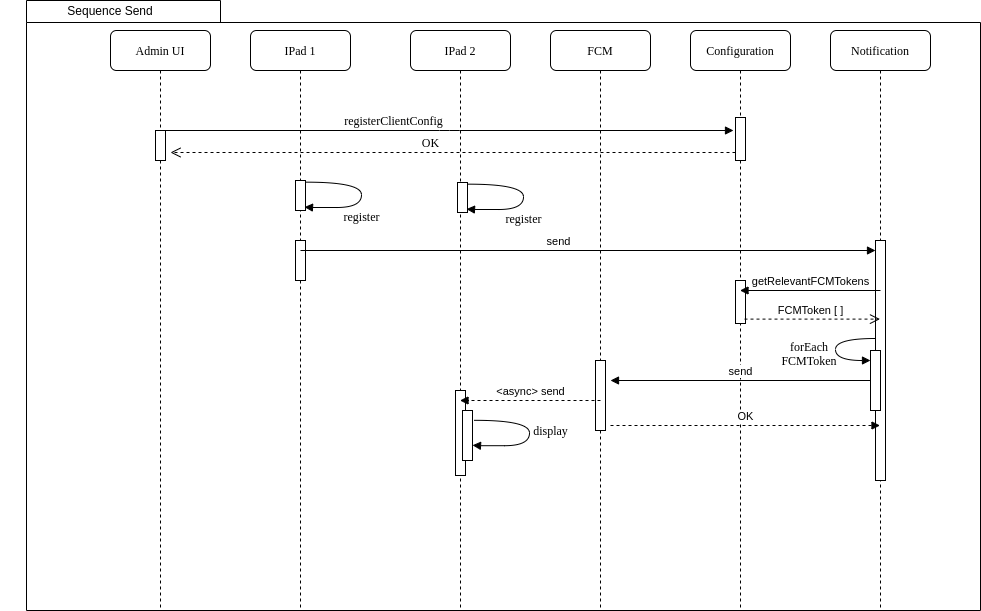

The diagram above was exported from draw.io. Its source (the exported page's mxGraphModel, read from the mxfile embedded in the PNG):
<mxGraphModel dx="2464" dy="725" grid="1" gridSize="10" guides="1" tooltips="1" connect="1" arrows="1" fold="1" page="1" pageScale="1" pageWidth="1100" pageHeight="850" background="none" math="0" shadow="0">
  <root>
    <mxCell id="0" />
    <mxCell id="1" parent="0" />
    <mxCell id="iJ4x3k9yB6wKQk5kytlx-1" value="" style="shape=folder;fontStyle=1;spacingTop=10;tabWidth=194;tabHeight=22;tabPosition=left;html=1;rounded=0;shadow=0;comic=0;labelBackgroundColor=none;strokeWidth=1;fillColor=none;fontFamily=Verdana;fontSize=10;align=center;" vertex="1" parent="1">
      <mxGeometry x="16" y="50" width="954" height="610" as="geometry" />
    </mxCell>
    <mxCell id="7baba1c4bc27f4b0-2" value="IPad 1" style="shape=umlLifeline;perimeter=lifelinePerimeter;whiteSpace=wrap;html=1;container=1;collapsible=0;recursiveResize=0;outlineConnect=0;rounded=1;shadow=0;comic=0;labelBackgroundColor=none;strokeWidth=1;fontFamily=Verdana;fontSize=12;align=center;" parent="1" vertex="1">
      <mxGeometry x="240" y="80" width="100" height="580" as="geometry" />
    </mxCell>
    <mxCell id="zDs0RLyhE4NNwDuETuvq-1" value="" style="html=1;points=[];perimeter=orthogonalPerimeter;rounded=0;shadow=0;comic=0;labelBackgroundColor=none;strokeWidth=1;fontFamily=Verdana;fontSize=12;align=center;" parent="7baba1c4bc27f4b0-2" vertex="1">
      <mxGeometry x="45" y="150" width="10" height="30" as="geometry" />
    </mxCell>
    <mxCell id="7baba1c4bc27f4b0-19" value="" style="html=1;points=[];perimeter=orthogonalPerimeter;rounded=0;shadow=0;comic=0;labelBackgroundColor=none;strokeWidth=1;fontFamily=Verdana;fontSize=12;align=center;" parent="7baba1c4bc27f4b0-2" vertex="1">
      <mxGeometry x="45" y="210" width="10" height="40" as="geometry" />
    </mxCell>
    <mxCell id="zDs0RLyhE4NNwDuETuvq-6" value="send" style="html=1;verticalAlign=bottom;endArrow=block;" parent="7baba1c4bc27f4b0-2" target="zDs0RLyhE4NNwDuETuvq-5" edge="1">
      <mxGeometry x="-0.1027" width="80" relative="1" as="geometry">
        <mxPoint x="50" y="220" as="sourcePoint" />
        <mxPoint x="620" y="220" as="targetPoint" />
        <mxPoint as="offset" />
      </mxGeometry>
    </mxCell>
    <mxCell id="7baba1c4bc27f4b0-3" value="IPad 2" style="shape=umlLifeline;perimeter=lifelinePerimeter;whiteSpace=wrap;html=1;container=1;collapsible=0;recursiveResize=0;outlineConnect=0;rounded=1;shadow=0;comic=0;labelBackgroundColor=none;strokeWidth=1;fontFamily=Verdana;fontSize=12;align=center;" parent="1" vertex="1">
      <mxGeometry x="400" y="80" width="100" height="580" as="geometry" />
    </mxCell>
    <mxCell id="zDs0RLyhE4NNwDuETuvq-3" value="" style="html=1;points=[];perimeter=orthogonalPerimeter;rounded=0;shadow=0;comic=0;labelBackgroundColor=none;strokeWidth=1;fontFamily=Verdana;fontSize=12;align=center;" parent="7baba1c4bc27f4b0-3" vertex="1">
      <mxGeometry x="47" y="152" width="10" height="30" as="geometry" />
    </mxCell>
    <mxCell id="zDs0RLyhE4NNwDuETuvq-4" value="register" style="html=1;verticalAlign=bottom;endArrow=block;labelBackgroundColor=none;fontFamily=Verdana;fontSize=12;elbow=vertical;edgeStyle=orthogonalEdgeStyle;curved=1;entryX=0.9;entryY=0.887;entryPerimeter=0;exitX=1.038;exitY=0.345;exitPerimeter=0;entryDx=0;entryDy=0;" parent="7baba1c4bc27f4b0-3" edge="1">
      <mxGeometry x="0.1638" y="19" relative="1" as="geometry">
        <mxPoint x="58.00333333333356" y="153.67000000000007" as="sourcePoint" />
        <mxPoint x="56" y="178.61" as="targetPoint" />
        <Array as="points">
          <mxPoint x="113" y="154" />
          <mxPoint x="113" y="179" />
          <mxPoint x="63" y="179" />
        </Array>
        <mxPoint as="offset" />
      </mxGeometry>
    </mxCell>
    <mxCell id="7baba1c4bc27f4b0-4" value="FCM" style="shape=umlLifeline;perimeter=lifelinePerimeter;whiteSpace=wrap;html=1;container=1;collapsible=0;recursiveResize=0;outlineConnect=0;rounded=1;shadow=0;comic=0;labelBackgroundColor=none;strokeWidth=1;fontFamily=Verdana;fontSize=12;align=center;" parent="1" vertex="1">
      <mxGeometry x="540" y="80" width="100" height="580" as="geometry" />
    </mxCell>
    <mxCell id="zDs0RLyhE4NNwDuETuvq-13" value="" style="html=1;points=[];perimeter=orthogonalPerimeter;rounded=0;shadow=0;comic=0;labelBackgroundColor=none;strokeWidth=1;fontFamily=Verdana;fontSize=12;align=center;" parent="7baba1c4bc27f4b0-4" vertex="1">
      <mxGeometry x="45" y="330" width="10" height="70" as="geometry" />
    </mxCell>
    <mxCell id="7baba1c4bc27f4b0-5" value="Configuration" style="shape=umlLifeline;perimeter=lifelinePerimeter;whiteSpace=wrap;html=1;container=1;collapsible=0;recursiveResize=0;outlineConnect=0;rounded=1;shadow=0;comic=0;labelBackgroundColor=none;strokeWidth=1;fontFamily=Verdana;fontSize=12;align=center;" parent="1" vertex="1">
      <mxGeometry x="680" y="80" width="100" height="580" as="geometry" />
    </mxCell>
    <mxCell id="zDs0RLyhE4NNwDuETuvq-7" value="" style="html=1;points=[];perimeter=orthogonalPerimeter;rounded=0;shadow=0;comic=0;labelBackgroundColor=none;strokeWidth=1;fontFamily=Verdana;fontSize=12;align=center;" parent="7baba1c4bc27f4b0-5" vertex="1">
      <mxGeometry x="45" y="250" width="10" height="43" as="geometry" />
    </mxCell>
    <mxCell id="7baba1c4bc27f4b0-6" value="Notification" style="shape=umlLifeline;perimeter=lifelinePerimeter;whiteSpace=wrap;html=1;container=1;collapsible=0;recursiveResize=0;outlineConnect=0;rounded=1;shadow=0;comic=0;labelBackgroundColor=none;strokeWidth=1;fontFamily=Verdana;fontSize=12;align=center;" parent="1" vertex="1">
      <mxGeometry x="820" y="80" width="100" height="580" as="geometry" />
    </mxCell>
    <mxCell id="7baba1c4bc27f4b0-8" value="Admin UI" style="shape=umlLifeline;perimeter=lifelinePerimeter;whiteSpace=wrap;html=1;container=1;collapsible=0;recursiveResize=0;outlineConnect=0;rounded=1;shadow=0;comic=0;labelBackgroundColor=none;strokeWidth=1;fontFamily=Verdana;fontSize=12;align=center;" parent="1" vertex="1">
      <mxGeometry x="100" y="80" width="100" height="580" as="geometry" />
    </mxCell>
    <mxCell id="7baba1c4bc27f4b0-9" value="" style="html=1;points=[];perimeter=orthogonalPerimeter;rounded=0;shadow=0;comic=0;labelBackgroundColor=none;strokeWidth=1;fontFamily=Verdana;fontSize=12;align=center;" parent="7baba1c4bc27f4b0-8" vertex="1">
      <mxGeometry x="45" y="100" width="10" height="30" as="geometry" />
    </mxCell>
    <mxCell id="7baba1c4bc27f4b0-21" value="OK" style="html=1;verticalAlign=bottom;endArrow=open;dashed=1;endSize=8;labelBackgroundColor=none;fontFamily=Verdana;fontSize=12;edgeStyle=elbowEdgeStyle;elbow=vertical;" parent="1" edge="1">
      <mxGeometry x="0.0796" relative="1" as="geometry">
        <mxPoint x="160" y="202" as="targetPoint" />
        <Array as="points">
          <mxPoint x="670" y="202" />
          <mxPoint x="700" y="202" />
        </Array>
        <mxPoint x="725" y="202" as="sourcePoint" />
        <mxPoint as="offset" />
      </mxGeometry>
    </mxCell>
    <mxCell id="7baba1c4bc27f4b0-10" value="" style="html=1;points=[];perimeter=orthogonalPerimeter;rounded=0;shadow=0;comic=0;labelBackgroundColor=none;strokeWidth=1;fontFamily=Verdana;fontSize=12;align=center;" parent="1" vertex="1">
      <mxGeometry x="725" y="167" width="10" height="43" as="geometry" />
    </mxCell>
    <mxCell id="7baba1c4bc27f4b0-11" value="registerClientConfig" style="html=1;verticalAlign=bottom;endArrow=block;labelBackgroundColor=none;fontFamily=Verdana;fontSize=12;edgeStyle=elbowEdgeStyle;elbow=vertical;" parent="1" source="7baba1c4bc27f4b0-9" edge="1">
      <mxGeometry x="-0.1976" relative="1" as="geometry">
        <mxPoint x="220" y="190" as="sourcePoint" />
        <mxPoint x="723" y="180" as="targetPoint" />
        <mxPoint as="offset" />
      </mxGeometry>
    </mxCell>
    <mxCell id="zDs0RLyhE4NNwDuETuvq-2" value="register" style="html=1;verticalAlign=bottom;endArrow=block;labelBackgroundColor=none;fontFamily=Verdana;fontSize=12;elbow=vertical;edgeStyle=orthogonalEdgeStyle;curved=1;entryX=0.9;entryY=0.887;entryPerimeter=0;exitX=1.038;exitY=0.345;exitPerimeter=0;entryDx=0;entryDy=0;" parent="1" edge="1">
      <mxGeometry x="0.1638" y="19" relative="1" as="geometry">
        <mxPoint x="296.0033333333335" y="231.67000000000002" as="sourcePoint" />
        <mxPoint x="294" y="256.61" as="targetPoint" />
        <Array as="points">
          <mxPoint x="351" y="232" />
          <mxPoint x="351" y="257" />
          <mxPoint x="301" y="257" />
        </Array>
        <mxPoint as="offset" />
      </mxGeometry>
    </mxCell>
    <mxCell id="zDs0RLyhE4NNwDuETuvq-5" value="" style="html=1;points=[];perimeter=orthogonalPerimeter;rounded=0;shadow=0;comic=0;labelBackgroundColor=none;strokeWidth=1;fontFamily=Verdana;fontSize=12;align=center;" parent="1" vertex="1">
      <mxGeometry x="865" y="290" width="10" height="240" as="geometry" />
    </mxCell>
    <mxCell id="zDs0RLyhE4NNwDuETuvq-8" value="getRelevantFCMTokens" style="html=1;verticalAlign=bottom;endArrow=block;" parent="1" target="7baba1c4bc27f4b0-5" edge="1">
      <mxGeometry x="0.0007" width="80" relative="1" as="geometry">
        <mxPoint x="870" y="340" as="sourcePoint" />
        <mxPoint x="950" y="340" as="targetPoint" />
        <mxPoint as="offset" />
      </mxGeometry>
    </mxCell>
    <mxCell id="zDs0RLyhE4NNwDuETuvq-9" value="FCMToken [ ]" style="html=1;verticalAlign=bottom;endArrow=open;dashed=1;endSize=8;exitX=0.9;exitY=0.898;exitDx=0;exitDy=0;exitPerimeter=0;" parent="1" source="zDs0RLyhE4NNwDuETuvq-7" target="7baba1c4bc27f4b0-6" edge="1">
      <mxGeometry x="-0.0258" relative="1" as="geometry">
        <mxPoint x="600" y="430" as="sourcePoint" />
        <mxPoint x="520" y="430" as="targetPoint" />
        <mxPoint as="offset" />
      </mxGeometry>
    </mxCell>
    <mxCell id="zDs0RLyhE4NNwDuETuvq-10" value="forEach &lt;br&gt;FCMToken&amp;nbsp;" style="html=1;verticalAlign=bottom;endArrow=block;labelBackgroundColor=none;fontFamily=Verdana;fontSize=12;elbow=vertical;edgeStyle=orthogonalEdgeStyle;curved=1;" parent="1" source="zDs0RLyhE4NNwDuETuvq-5" target="7baba1c4bc27f4b0-28" edge="1">
      <mxGeometry x="0.2784" y="-27" relative="1" as="geometry">
        <mxPoint x="855.0033333333334" y="388" as="sourcePoint" />
        <mxPoint x="860.0033333333334" y="426.3333333333335" as="targetPoint" />
        <Array as="points">
          <mxPoint x="825" y="388" />
          <mxPoint x="825" y="410" />
        </Array>
        <mxPoint x="-25" y="-17" as="offset" />
      </mxGeometry>
    </mxCell>
    <mxCell id="7baba1c4bc27f4b0-28" value="" style="html=1;points=[];perimeter=orthogonalPerimeter;rounded=0;shadow=0;comic=0;labelBackgroundColor=none;strokeWidth=1;fontFamily=Verdana;fontSize=12;align=center;" parent="1" vertex="1">
      <mxGeometry x="860" y="400" width="10" height="60" as="geometry" />
    </mxCell>
    <mxCell id="zDs0RLyhE4NNwDuETuvq-14" value="send" style="html=1;verticalAlign=bottom;endArrow=block;" parent="1" source="7baba1c4bc27f4b0-28" edge="1">
      <mxGeometry width="80" relative="1" as="geometry">
        <mxPoint x="520" y="430" as="sourcePoint" />
        <mxPoint x="600" y="430" as="targetPoint" />
      </mxGeometry>
    </mxCell>
    <mxCell id="zDs0RLyhE4NNwDuETuvq-15" value="" style="html=1;points=[];perimeter=orthogonalPerimeter;rounded=0;shadow=0;comic=0;labelBackgroundColor=none;strokeWidth=1;fontFamily=Verdana;fontSize=12;align=center;" parent="1" vertex="1">
      <mxGeometry x="445" y="440" width="10" height="85" as="geometry" />
    </mxCell>
    <mxCell id="zDs0RLyhE4NNwDuETuvq-16" value="&amp;lt;async&amp;gt; send" style="html=1;verticalAlign=bottom;endArrow=block;dashed=1;" parent="1" target="7baba1c4bc27f4b0-3" edge="1">
      <mxGeometry width="80" relative="1" as="geometry">
        <mxPoint x="590" y="450" as="sourcePoint" />
        <mxPoint x="330" y="450" as="targetPoint" />
      </mxGeometry>
    </mxCell>
    <mxCell id="zDs0RLyhE4NNwDuETuvq-17" value="" style="html=1;points=[];perimeter=orthogonalPerimeter;rounded=0;shadow=0;comic=0;labelBackgroundColor=none;strokeWidth=1;fontFamily=Verdana;fontSize=12;align=center;" parent="1" vertex="1">
      <mxGeometry x="452" y="460" width="10" height="50" as="geometry" />
    </mxCell>
    <mxCell id="zDs0RLyhE4NNwDuETuvq-18" value="display" style="html=1;verticalAlign=bottom;endArrow=block;labelBackgroundColor=none;fontFamily=Verdana;fontSize=12;elbow=vertical;edgeStyle=orthogonalEdgeStyle;curved=1;entryX=0.9;entryY=0.887;entryPerimeter=0;exitX=1.038;exitY=0.345;exitPerimeter=0;entryDx=0;entryDy=0;" parent="1" edge="1">
      <mxGeometry x="0.0948" y="21" relative="1" as="geometry">
        <mxPoint x="464.00333333333356" y="469.83000000000004" as="sourcePoint" />
        <mxPoint x="462" y="494.77" as="targetPoint" />
        <Array as="points">
          <mxPoint x="519" y="470.15999999999997" />
          <mxPoint x="519" y="495.15999999999997" />
          <mxPoint x="469" y="495.15999999999997" />
        </Array>
        <mxPoint as="offset" />
      </mxGeometry>
    </mxCell>
    <mxCell id="zDs0RLyhE4NNwDuETuvq-19" value="OK" style="html=1;verticalAlign=bottom;endArrow=block;dashed=1;" parent="1" edge="1">
      <mxGeometry width="80" relative="1" as="geometry">
        <mxPoint x="600" y="475" as="sourcePoint" />
        <mxPoint x="869.5" y="475" as="targetPoint" />
      </mxGeometry>
    </mxCell>
    <mxCell id="iJ4x3k9yB6wKQk5kytlx-2" value="Sequence Send" style="text;html=1;strokeColor=none;fillColor=none;align=center;verticalAlign=middle;whiteSpace=wrap;rounded=0;" vertex="1" parent="1">
      <mxGeometry x="-10" y="50" width="220" height="20" as="geometry" />
    </mxCell>
  </root>
</mxGraphModel>